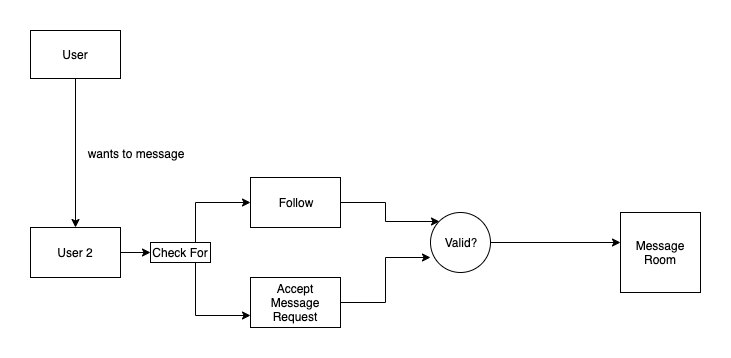

The diagram above was exported from draw.io. Its source (the exported page's mxGraphModel, read from the mxfile embedded in the PNG):
<mxGraphModel dx="846" dy="542" grid="1" gridSize="10" guides="1" tooltips="1" connect="1" arrows="1" fold="1" page="1" pageScale="1" pageWidth="850" pageHeight="1100" math="0" shadow="0">
  <root>
    <mxCell id="0" />
    <mxCell id="1" parent="0" />
    <mxCell id="mmqUc5Hbj2ZvG8u3IkB_-22" style="edgeStyle=orthogonalEdgeStyle;rounded=0;orthogonalLoop=1;jettySize=auto;html=1;exitX=0.5;exitY=1;exitDx=0;exitDy=0;entryX=0.5;entryY=0;entryDx=0;entryDy=0;" edge="1" parent="1" source="mmqUc5Hbj2ZvG8u3IkB_-2" target="mmqUc5Hbj2ZvG8u3IkB_-18">
      <mxGeometry relative="1" as="geometry" />
    </mxCell>
    <mxCell id="mmqUc5Hbj2ZvG8u3IkB_-2" value="User" style="rounded=0;whiteSpace=wrap;html=1;" vertex="1" parent="1">
      <mxGeometry x="40" y="113" width="90" height="48" as="geometry" />
    </mxCell>
    <mxCell id="mmqUc5Hbj2ZvG8u3IkB_-29" style="edgeStyle=orthogonalEdgeStyle;rounded=0;orthogonalLoop=1;jettySize=auto;html=1;entryX=0;entryY=0.5;entryDx=0;entryDy=0;" edge="1" parent="1" source="mmqUc5Hbj2ZvG8u3IkB_-18" target="mmqUc5Hbj2ZvG8u3IkB_-28">
      <mxGeometry relative="1" as="geometry" />
    </mxCell>
    <mxCell id="mmqUc5Hbj2ZvG8u3IkB_-18" value="User 2" style="rounded=0;whiteSpace=wrap;html=1;" vertex="1" parent="1">
      <mxGeometry x="40" y="310" width="90" height="50" as="geometry" />
    </mxCell>
    <mxCell id="mmqUc5Hbj2ZvG8u3IkB_-20" value="wants to message" style="text;html=1;strokeColor=none;fillColor=none;align=center;verticalAlign=middle;whiteSpace=wrap;rounded=0;" vertex="1" parent="1">
      <mxGeometry x="85" y="225.5" width="120" height="20" as="geometry" />
    </mxCell>
    <mxCell id="mmqUc5Hbj2ZvG8u3IkB_-35" style="edgeStyle=orthogonalEdgeStyle;rounded=0;orthogonalLoop=1;jettySize=auto;html=1;exitX=1;exitY=0.5;exitDx=0;exitDy=0;entryX=0;entryY=0;entryDx=0;entryDy=0;" edge="1" parent="1" source="mmqUc5Hbj2ZvG8u3IkB_-24" target="mmqUc5Hbj2ZvG8u3IkB_-33">
      <mxGeometry relative="1" as="geometry" />
    </mxCell>
    <mxCell id="mmqUc5Hbj2ZvG8u3IkB_-24" value="Follow" style="rounded=0;whiteSpace=wrap;html=1;" vertex="1" parent="1">
      <mxGeometry x="260" y="260" width="90" height="50" as="geometry" />
    </mxCell>
    <mxCell id="mmqUc5Hbj2ZvG8u3IkB_-36" style="edgeStyle=orthogonalEdgeStyle;rounded=0;orthogonalLoop=1;jettySize=auto;html=1;exitX=1;exitY=0.5;exitDx=0;exitDy=0;entryX=0;entryY=0.75;entryDx=0;entryDy=0;entryPerimeter=0;" edge="1" parent="1" source="mmqUc5Hbj2ZvG8u3IkB_-26" target="mmqUc5Hbj2ZvG8u3IkB_-33">
      <mxGeometry relative="1" as="geometry" />
    </mxCell>
    <mxCell id="mmqUc5Hbj2ZvG8u3IkB_-26" value="Accept Message Request" style="rounded=0;whiteSpace=wrap;html=1;" vertex="1" parent="1">
      <mxGeometry x="260" y="360" width="90" height="50" as="geometry" />
    </mxCell>
    <mxCell id="mmqUc5Hbj2ZvG8u3IkB_-30" style="edgeStyle=orthogonalEdgeStyle;rounded=0;orthogonalLoop=1;jettySize=auto;html=1;exitX=0.75;exitY=0;exitDx=0;exitDy=0;entryX=0;entryY=0.5;entryDx=0;entryDy=0;" edge="1" parent="1" source="mmqUc5Hbj2ZvG8u3IkB_-28" target="mmqUc5Hbj2ZvG8u3IkB_-24">
      <mxGeometry relative="1" as="geometry" />
    </mxCell>
    <mxCell id="mmqUc5Hbj2ZvG8u3IkB_-31" style="edgeStyle=orthogonalEdgeStyle;rounded=0;orthogonalLoop=1;jettySize=auto;html=1;exitX=0.75;exitY=1;exitDx=0;exitDy=0;entryX=0;entryY=0.75;entryDx=0;entryDy=0;" edge="1" parent="1" source="mmqUc5Hbj2ZvG8u3IkB_-28" target="mmqUc5Hbj2ZvG8u3IkB_-26">
      <mxGeometry relative="1" as="geometry" />
    </mxCell>
    <mxCell id="mmqUc5Hbj2ZvG8u3IkB_-28" value="Check For" style="rounded=0;whiteSpace=wrap;html=1;" vertex="1" parent="1">
      <mxGeometry x="160" y="325" width="60" height="20" as="geometry" />
    </mxCell>
    <mxCell id="mmqUc5Hbj2ZvG8u3IkB_-37" style="edgeStyle=orthogonalEdgeStyle;rounded=0;orthogonalLoop=1;jettySize=auto;html=1;exitX=1;exitY=0.5;exitDx=0;exitDy=0;entryX=0;entryY=0.375;entryDx=0;entryDy=0;entryPerimeter=0;" edge="1" parent="1" source="mmqUc5Hbj2ZvG8u3IkB_-33" target="mmqUc5Hbj2ZvG8u3IkB_-34">
      <mxGeometry relative="1" as="geometry" />
    </mxCell>
    <mxCell id="mmqUc5Hbj2ZvG8u3IkB_-33" value="Valid?" style="ellipse;whiteSpace=wrap;html=1;aspect=fixed;" vertex="1" parent="1">
      <mxGeometry x="440" y="295" width="60" height="60" as="geometry" />
    </mxCell>
    <mxCell id="mmqUc5Hbj2ZvG8u3IkB_-34" value="Message Room" style="whiteSpace=wrap;html=1;aspect=fixed;" vertex="1" parent="1">
      <mxGeometry x="630" y="295" width="80" height="80" as="geometry" />
    </mxCell>
  </root>
</mxGraphModel>